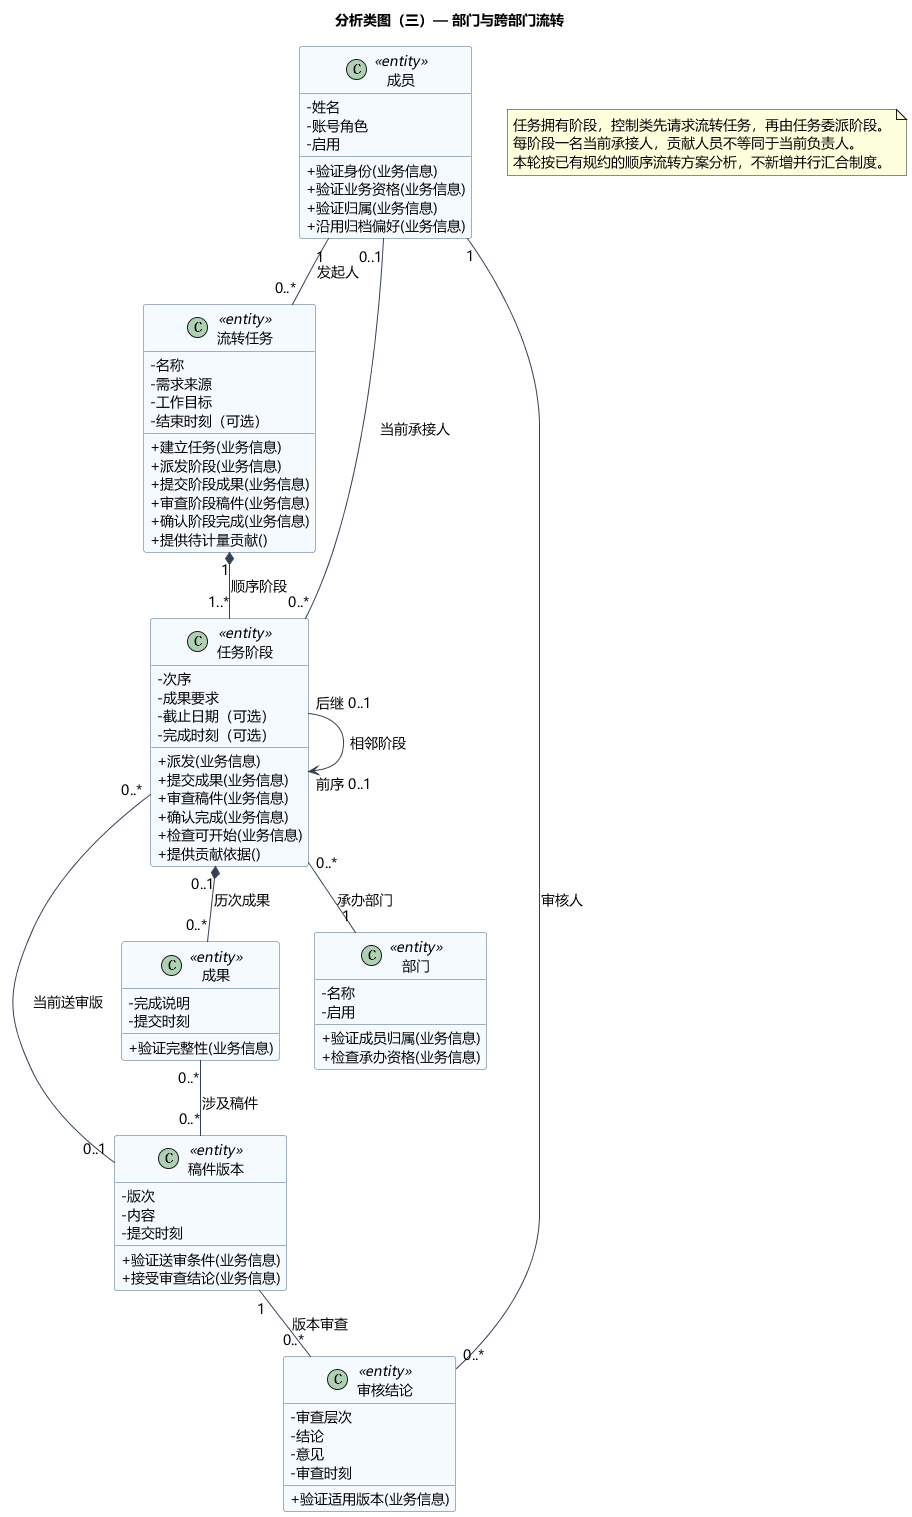

The diagram above was rendered by PlantUML. Its source (embedded in the PNG):
@startuml
title 分析类图（三）— 部门与跨部门流转
skinparam defaultFontName Microsoft YaHei
skinparam defaultFontSize 14
skinparam shadowing false
skinparam backgroundColor white
skinparam classAttributeIconSize 0
skinparam classBackgroundColor #F5FAFF
skinparam classBorderColor #46637F
skinparam ArrowColor #334155
skinparam nodesep 35
skinparam ranksep 45
hide empty members
class "成员" as Member <<entity>> {
  - 姓名
  - 账号角色
  - 启用
  + 验证身份(业务信息)
  + 验证业务资格(业务信息)
  + 验证归属(业务信息)
  + 沿用归档偏好(业务信息)
}
class "部门" as Department <<entity>> {
  - 名称
  - 启用
  + 验证成员归属(业务信息)
  + 检查承办资格(业务信息)
}
class "流转任务" as Workflow <<entity>> {
  - 名称
  - 需求来源
  - 工作目标
  - 结束时刻（可选）
  + 建立任务(业务信息)
  + 派发阶段(业务信息)
  + 提交阶段成果(业务信息)
  + 审查阶段稿件(业务信息)
  + 确认阶段完成(业务信息)
  + 提供待计量贡献()
}
class "任务阶段" as Stage <<entity>> {
  - 次序
  - 成果要求
  - 截止日期（可选）
  - 完成时刻（可选）
  + 派发(业务信息)
  + 提交成果(业务信息)
  + 审查稿件(业务信息)
  + 确认完成(业务信息)
  + 检查可开始(业务信息)
  + 提供贡献依据()
}
class "成果" as Outcome <<entity>> {
  - 完成说明
  - 提交时刻
  + 验证完整性(业务信息)
}
class "稿件版本" as Version <<entity>> {
  - 版次
  - 内容
  - 提交时刻
  + 验证送审条件(业务信息)
  + 接受审查结论(业务信息)
}
class "审核结论" as Review <<entity>> {
  - 审查层次
  - 结论
  - 意见
  - 审查时刻
  + 验证适用版本(业务信息)
}

Member "1" -- "0..*" Workflow : 发起人
Workflow "1" *-- "1..*" Stage : 顺序阶段
Stage "后继 0..1" --> "前序 0..1" Stage : 相邻阶段
Stage "0..*" -- "1" Department : 承办部门
Stage "0..*" -- "0..1" Member : 当前承接人
Stage "0..1" *-- "0..*" Outcome : 历次成果
Stage "0..*" -- "0..1" Version : 当前送审版
Outcome "0..*" -- "0..*" Version : 涉及稿件
Version "1" -- "0..*" Review : 版本审查
Member "1" -- "0..*" Review : 审核人

note "任务拥有阶段，控制类先请求流转任务，再由任务委派阶段。\n每阶段一名当前承接人，贡献人员不等同于当前负责人。\n本轮按已有规约的顺序流转方案分析，不新增并行汇合制度。" as Guidance
@enduml